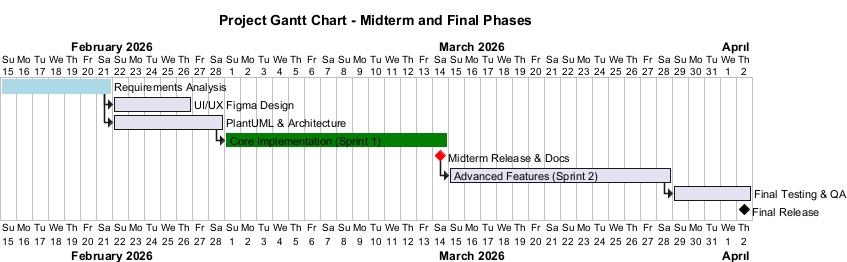

The diagram above was rendered by PlantUML. Its source (embedded in the PNG):
@startgantt
title Project Gantt Chart - Midterm and Final Phases
Project starts 2026-02-15

[Requirements Analysis] as [Req] lasts 7 days
[UI/UX Figma Design] as [UX] lasts 5 days
[UX] starts at [Req]'s end
[PlantUML & Architecture] as [Arch] lasts 7 days
[Arch] starts at [Req]'s end
[Core Implementation (Sprint 1)] as [Sprint1] lasts 14 days
[Sprint1] starts at [Arch]'s end
[Midterm Release & Docs] as [Midterm] happens at [Sprint1]'s end
[Advanced Features (Sprint 2)] as [Sprint2] lasts 14 days
[Sprint2] starts at [Midterm]'s end
[Final Testing & QA] as [QA] lasts 5 days
[QA] starts at [Sprint2]'s end
[Final Release] happens at [QA]'s end

[Req] is colored in LightBlue
[Sprint1] is colored in Green
[Midterm] is colored in Red
@endgantt